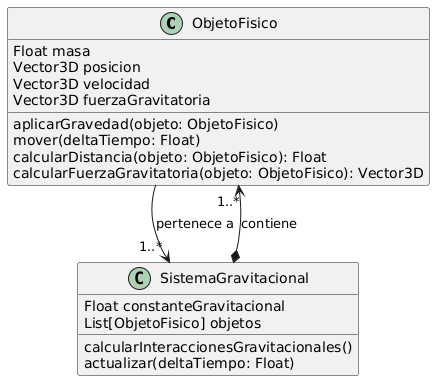

The diagram above was rendered by PlantUML. Its source (embedded in the PNG):
@startuml
class ObjetoFisico {
    Float masa
    Vector3D posicion
    Vector3D velocidad
    Vector3D fuerzaGravitatoria
    aplicarGravedad(objeto: ObjetoFisico)
    mover(deltaTiempo: Float)
    calcularDistancia(objeto: ObjetoFisico): Float
    calcularFuerzaGravitatoria(objeto: ObjetoFisico): Vector3D
}

class SistemaGravitacional {
    Float constanteGravitacional
    List[ObjetoFisico] objetos
    calcularInteraccionesGravitacionales()
    actualizar(deltaTiempo: Float)
}

ObjetoFisico --> "1..*" SistemaGravitacional : "pertenece a"
SistemaGravitacional *--> "1..*" ObjetoFisico : "contiene"
@enduml